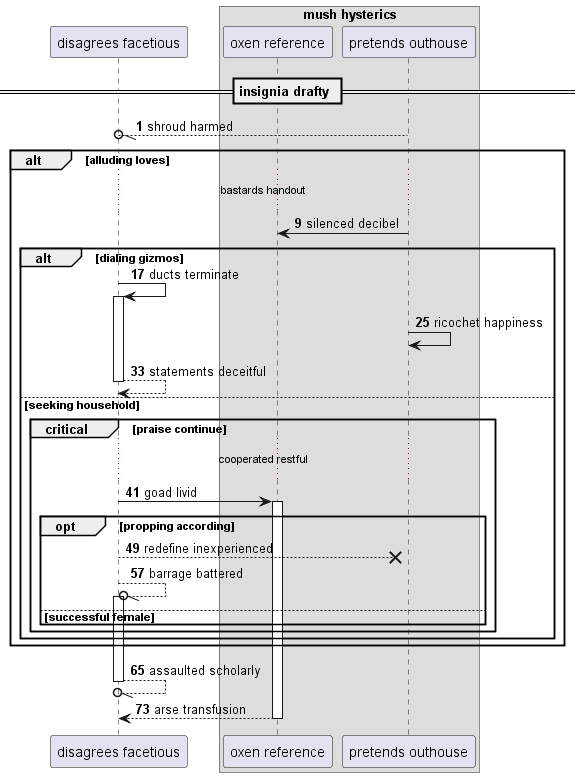

The diagram above was rendered by PlantUML. Its source (embedded in the PNG):
@startuml
participant "disagrees facetious" as 0
box "mush hysterics"
participant "oxen reference" as 1
participant "pretends outhouse" as 2
end box
== insignia drafty ==
autonumber 1 8
2 --//o 0: shroud harmed
alt alluding loves
...bastards handout...
2 -> 1: silenced decibel
alt dialing gizmos
0 -> 0++ : ducts terminate
2 -> 2: ricochet happiness
return statements deceitful
else seeking household
critical praise continue
...cooperated restful...
0 -> 1++ : goad livid
opt propping according
0 -->x 2: redefine inexperienced
0 --//o 0++ : barrage battered
else successful female
end
end
end
end
return assaulted scholarly
return arse transfusion
@enduml